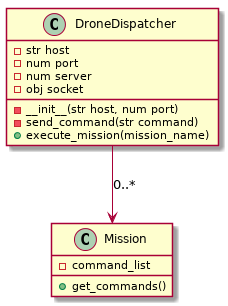

The diagram above was rendered by PlantUML. Its source (embedded in the PNG):
@startuml

DroneDispatcher --> Mission : 0..*

class DroneDispatcher {
    -str host 
    -num port
    -num server
    -obj socket
    -__init__(str host, num port)
    -send_command(str command)
    +execute_mission(mission_name)
}

class Mission {
    -command_list
    +get_commands()
}

@enduml